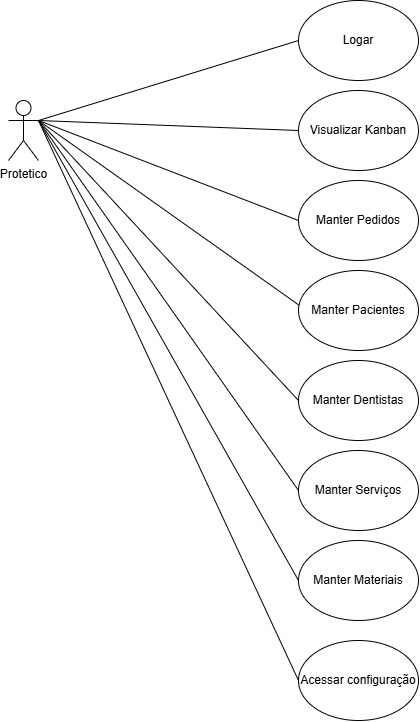

The diagram above was exported from draw.io. Its source (the exported page's mxGraphModel, read from the mxfile embedded in the PNG):
<mxGraphModel dx="1480" dy="766" grid="1" gridSize="10" guides="1" tooltips="1" connect="1" arrows="1" fold="1" page="1" pageScale="1" pageWidth="3300" pageHeight="4681" math="0" shadow="0">
  <root>
    <mxCell id="0" />
    <mxCell id="1" parent="0" />
    <mxCell id="lSrNjrEC_3yFH3J3TiM1-1" value="Protetico" style="shape=umlActor;verticalLabelPosition=bottom;verticalAlign=top;html=1;outlineConnect=0;" parent="1" vertex="1">
      <mxGeometry x="120" y="140" width="30" height="60" as="geometry" />
    </mxCell>
    <mxCell id="lSrNjrEC_3yFH3J3TiM1-11" value="Logar" style="ellipse;whiteSpace=wrap;html=1;" parent="1" vertex="1">
      <mxGeometry x="410" y="40" width="120" height="80" as="geometry" />
    </mxCell>
    <mxCell id="lSrNjrEC_3yFH3J3TiM1-12" value="Visualizar Kanban" style="ellipse;whiteSpace=wrap;html=1;" parent="1" vertex="1">
      <mxGeometry x="410" y="130" width="120" height="80" as="geometry" />
    </mxCell>
    <mxCell id="lSrNjrEC_3yFH3J3TiM1-28" value="" style="endArrow=none;html=1;rounded=0;entryX=1;entryY=0.3333333333333333;entryDx=0;entryDy=0;entryPerimeter=0;exitX=0;exitY=0.5;exitDx=0;exitDy=0;" parent="1" source="lSrNjrEC_3yFH3J3TiM1-11" target="lSrNjrEC_3yFH3J3TiM1-1" edge="1">
      <mxGeometry width="50" height="50" relative="1" as="geometry">
        <mxPoint x="520" y="390" as="sourcePoint" />
        <mxPoint x="570" y="340" as="targetPoint" />
      </mxGeometry>
    </mxCell>
    <mxCell id="lSrNjrEC_3yFH3J3TiM1-29" value="" style="endArrow=none;html=1;rounded=0;entryX=1;entryY=0.3333333333333333;entryDx=0;entryDy=0;entryPerimeter=0;exitX=0;exitY=0.5;exitDx=0;exitDy=0;" parent="1" source="lSrNjrEC_3yFH3J3TiM1-12" target="lSrNjrEC_3yFH3J3TiM1-1" edge="1">
      <mxGeometry width="50" height="50" relative="1" as="geometry">
        <mxPoint x="410" y="200" as="sourcePoint" />
        <mxPoint x="160" y="170" as="targetPoint" />
      </mxGeometry>
    </mxCell>
    <mxCell id="lSrNjrEC_3yFH3J3TiM1-34" value="Manter Pedidos" style="ellipse;whiteSpace=wrap;html=1;" parent="1" vertex="1">
      <mxGeometry x="410" y="220" width="120" height="80" as="geometry" />
    </mxCell>
    <mxCell id="lSrNjrEC_3yFH3J3TiM1-35" value="" style="endArrow=none;html=1;rounded=0;entryX=1;entryY=0.3333333333333333;entryDx=0;entryDy=0;entryPerimeter=0;exitX=0;exitY=0.5;exitDx=0;exitDy=0;" parent="1" source="lSrNjrEC_3yFH3J3TiM1-34" target="lSrNjrEC_3yFH3J3TiM1-1" edge="1">
      <mxGeometry width="50" height="50" relative="1" as="geometry">
        <mxPoint x="410" y="280" as="sourcePoint" />
        <mxPoint x="160" y="170" as="targetPoint" />
      </mxGeometry>
    </mxCell>
    <mxCell id="lSrNjrEC_3yFH3J3TiM1-57" value="Manter Pacientes" style="ellipse;whiteSpace=wrap;html=1;" parent="1" vertex="1">
      <mxGeometry x="410" y="310" width="120" height="80" as="geometry" />
    </mxCell>
    <mxCell id="lSrNjrEC_3yFH3J3TiM1-58" value="" style="endArrow=none;html=1;rounded=0;entryX=1;entryY=0.3333333333333333;entryDx=0;entryDy=0;entryPerimeter=0;exitX=0.004;exitY=0.433;exitDx=0;exitDy=0;exitPerimeter=0;" parent="1" source="lSrNjrEC_3yFH3J3TiM1-57" target="lSrNjrEC_3yFH3J3TiM1-1" edge="1">
      <mxGeometry width="50" height="50" relative="1" as="geometry">
        <mxPoint x="410" y="360" as="sourcePoint" />
        <mxPoint x="160" y="170" as="targetPoint" />
      </mxGeometry>
    </mxCell>
    <mxCell id="lSrNjrEC_3yFH3J3TiM1-78" value="Manter Dentistas" style="ellipse;whiteSpace=wrap;html=1;" parent="1" vertex="1">
      <mxGeometry x="410" y="400" width="120" height="80" as="geometry" />
    </mxCell>
    <mxCell id="lSrNjrEC_3yFH3J3TiM1-80" value="" style="endArrow=none;html=1;rounded=0;entryX=1;entryY=0.3333333333333333;entryDx=0;entryDy=0;entryPerimeter=0;exitX=0;exitY=0.5;exitDx=0;exitDy=0;" parent="1" source="lSrNjrEC_3yFH3J3TiM1-78" target="lSrNjrEC_3yFH3J3TiM1-1" edge="1">
      <mxGeometry width="50" height="50" relative="1" as="geometry">
        <mxPoint x="410" y="445" as="sourcePoint" />
        <mxPoint x="160" y="170" as="targetPoint" />
      </mxGeometry>
    </mxCell>
    <mxCell id="lSrNjrEC_3yFH3J3TiM1-88" value="Acessar configuração" style="ellipse;whiteSpace=wrap;html=1;" parent="1" vertex="1">
      <mxGeometry x="410" y="680" width="120" height="80" as="geometry" />
    </mxCell>
    <mxCell id="lSrNjrEC_3yFH3J3TiM1-90" value="" style="endArrow=none;html=1;rounded=0;entryX=0;entryY=0.5;entryDx=0;entryDy=0;endFill=0;" parent="1" target="lSrNjrEC_3yFH3J3TiM1-88" edge="1">
      <mxGeometry width="50" height="50" relative="1" as="geometry">
        <mxPoint x="150" y="160" as="sourcePoint" />
        <mxPoint x="560" y="480" as="targetPoint" />
      </mxGeometry>
    </mxCell>
    <mxCell id="4HpEUmF0fUUY09enwsRe-1" value="Manter Serviços" style="ellipse;whiteSpace=wrap;html=1;" parent="1" vertex="1">
      <mxGeometry x="410" y="490" width="120" height="80" as="geometry" />
    </mxCell>
    <mxCell id="4HpEUmF0fUUY09enwsRe-5" value="" style="endArrow=none;html=1;rounded=0;exitX=0;exitY=0.5;exitDx=0;exitDy=0;" parent="1" source="4HpEUmF0fUUY09enwsRe-1" edge="1">
      <mxGeometry width="50" height="50" relative="1" as="geometry">
        <mxPoint x="460" y="430" as="sourcePoint" />
        <mxPoint x="150" y="160" as="targetPoint" />
      </mxGeometry>
    </mxCell>
    <mxCell id="LlQcroY5APYjMVTh2brh-1" value="Manter Materiais" style="ellipse;whiteSpace=wrap;html=1;" vertex="1" parent="1">
      <mxGeometry x="410" y="580" width="120" height="80" as="geometry" />
    </mxCell>
    <mxCell id="LlQcroY5APYjMVTh2brh-2" value="" style="endArrow=none;html=1;rounded=0;exitX=0;exitY=0.5;exitDx=0;exitDy=0;entryX=1;entryY=0.3333333333333333;entryDx=0;entryDy=0;entryPerimeter=0;" edge="1" parent="1" source="LlQcroY5APYjMVTh2brh-1" target="lSrNjrEC_3yFH3J3TiM1-1">
      <mxGeometry width="50" height="50" relative="1" as="geometry">
        <mxPoint x="500" y="400" as="sourcePoint" />
        <mxPoint x="550" y="350" as="targetPoint" />
      </mxGeometry>
    </mxCell>
  </root>
</mxGraphModel>